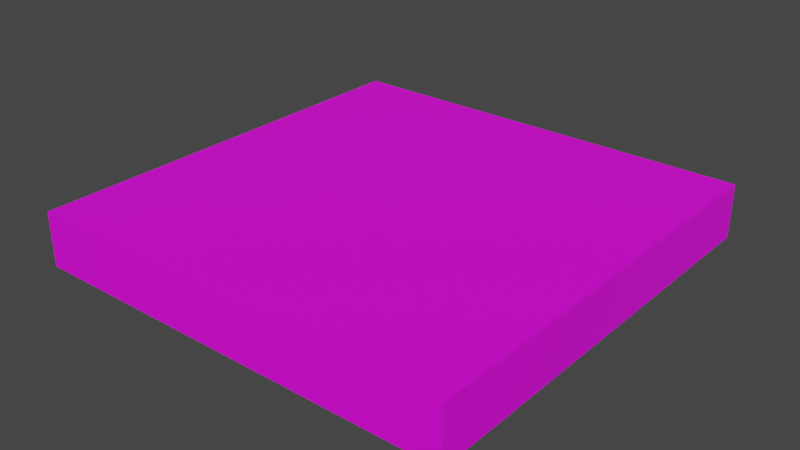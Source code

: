 # Source: Platform.blend  (saved by Blender 4.0.36; exported with 4.5.12 LTS)
import bpy
from mathutils import Matrix  # noqa: F401  (used for matrix-valued properties, if any)

bpy.ops.wm.read_factory_settings(use_empty=True)
scene = bpy.context.scene
scene.name = 'Scene'

# ---- collections
col_collection = bpy.data.collections.new('Collection'); scene.collection.children.link(col_collection)

# ---- images (referenced by path relative to the original .blend; pixels are not part of the script)
import os
ASSET_DIR = os.environ.get("B2B_ASSET_DIR", "")  # directory of the original .blend (textures are referenced by path, not embedded)
HERE = os.path.dirname(os.path.abspath(__file__))  # packed textures are extracted next to this script under _unpacked/

def load_image(name, relpath, width, height, colorspace="sRGB"):
    """Load a texture the original file referenced (path relative to the .blend, or extracted next to this script)."""
    p = next((c for c in (os.path.join(HERE, relpath), os.path.join(ASSET_DIR, relpath)) if relpath and os.path.exists(c)), "")
    if p:
        img = bpy.data.images.load(p, check_existing=True)
        img.name = name
    else:  # same state as the original file: an image datablock whose file is absent (Cycles renders it pink)
        img = bpy.data.images.new(name, width, height)
        img.source = "FILE"
        img.filepath = "//" + (relpath or name)
    img.colorspace_settings.name = colorspace
    return img
img_woodalbedo_64_png = load_image('WoodAlbedo_64.png', 'WoodAlbedo_64.png', 1024, 1024, 'sRGB')

# ---- materials (node trees are filled in below, after node groups)
mat_wood = bpy.data.materials.new('Wood')
mat_wood.alpha_threshold = 0.0
mat_wood.use_transparent_shadow = False
mat_wood.roughness = 0.5
mat_wood.line_color = (0.0, 0.0, 0.0, 1.0)

# ---- material node trees
mat_wood.use_nodes = True; mat_wood.node_tree.nodes.clear()
_N = mat_wood.node_tree.nodes; _L = mat_wood.node_tree.links
n0 = _N.new('ShaderNodeOutputMaterial'); n0.name = 'Material Output'; n0.location = (300, 300)
n1 = _N.new('ShaderNodeBsdfPrincipled'); n1.name = 'Principled BSDF'; n1.location = (10, 300)
n1.inputs[3].default_value = 1.45
n2 = _N.new('ShaderNodeMapping'); n2.name = 'Mapping'; n2.location = (-784, 269)
n3 = _N.new('ShaderNodeTexCoord'); n3.name = 'Texture Coordinate'; n3.location = (-964, 269)
n4 = _N.new('ShaderNodeTexImage'); n4.name = 'Image Texture'; n4.location = (-604, 309)
n4.image = img_woodalbedo_64_png
n4.interpolation = 'Closest'
_L.new(n1.outputs[0], n0.inputs[0])
_L.new(n2.outputs[0], n4.inputs[0])
_L.new(n3.outputs[2], n2.inputs[0])
_L.new(n4.outputs[0], n1.inputs[0])
n0.is_active_output = True

# ---- world
world_world = bpy.data.worlds.new('World'); scene.world = world_world
world_world.use_nodes = True; world_world.node_tree.nodes.clear()
_N = world_world.node_tree.nodes; _L = world_world.node_tree.links
n0 = _N.new('ShaderNodeOutputWorld'); n0.name = 'World Output'; n0.location = (300, 300)
n1 = _N.new('ShaderNodeBackground'); n1.name = 'Background'; n1.location = (10, 300)
n1.inputs[0].default_value = (0.05088, 0.05088, 0.05088, 1.0)
_L.new(n1.outputs[0], n0.inputs[0])
n0.is_active_output = True
world_world.color = (0.05088, 0.05088, 0.05088)
world_world.use_sun_shadow = False
world_world.sun_shadow_jitter_overblur = 0.0

# ---- meshes
me_cube = bpy.data.meshes.new('Cube')
me_cube.from_pydata([(-0.5, -0.5, -0.125), (-0.5, -0.5, 0.0), (-0.5, 0.5, -0.125), (-0.5, 0.5, 0.0), (0.5, -0.5, -0.125), (0.5, -0.5, 0.0), (0.5, 0.5, -0.125), (0.5, 0.5, 0.0)], [], [(0, 1, 3, 2), (2, 3, 7, 6), (6, 7, 5, 4), (4, 5, 1, 0), (2, 6, 4, 0), (7, 3, 1, 5)])
_uv = me_cube.uv_layers.new(name='UVMap')
_uv.uv.foreach_set('vector', [0.5344, 0.364, 0.5344, 0.4684, -0.0004957, 0.4684, -0.0004957, 0.364, 0.6333, 0.939, 0.5289, 0.939, 0.5289, 0.1034, 0.6333, 0.1034, -0.0004957, 0.6784, -0.0004957, 0.574, 0.5344, 0.574, 0.5344, 0.6784, 0.7389, 0.1034, 0.8433, 0.1034, 0.8433, 0.939, 0.7389, 0.939, 0.5286, 0.0001804, 0.5286, 0.5286, 0.0001805, 0.5286, 0.0001804, 0.0001805, 0.5286, 0.529, 0.5286, 1.057, 0.0001805, 1.057, 0.0001804, 0.529])
me_cube.materials.append(mat_wood)
me_cube.update()

# ---- objects
ob_cube = bpy.data.objects.new('Cube', me_cube)

# ---- transforms, parenting, visibility, modifiers, constraints
ob_cube.location = (0.0, 0.0, 0.0)

# ---- collection membership
col_collection.objects.link(ob_cube)

# ---- scene / render settings (as saved in the file)
scene.frame_start = 0; scene.frame_end = 239; scene.frame_set(0)
scene.render.engine = 'BLENDER_EEVEE_NEXT'
scene.render.filter_size = 1.25
scene.render.simplify_subdivision = 0
scene.cycles.sampling_pattern = 'TABULATED_SOBOL'
scene.eevee.taa_render_samples = 16
scene.eevee.use_gtao = True
scene.eevee.use_raytracing = True
scene.view_settings.view_transform = 'Filmic'
bpy.context.view_layer.update()

# ---- added for rendering (the .blend has no active camera and no usable light): camera, sun
cam_auto = bpy.data.cameras.new('AutoCamera')
cam_auto.lens = 50.0
cam_auto.sensor_width = 36.0
cam_auto.clip_end = 1000.0
ob_auto_camera = bpy.data.objects.new('AutoCamera', cam_auto)
scene.collection.objects.link(ob_auto_camera)
ob_auto_camera.location = (1.31357, -1.57628, 0.988353)
ob_auto_camera.rotation_euler = (1.09748, -7.21219e-08, 0.694738)
scene.camera = ob_auto_camera
light_auto_sun = bpy.data.lights.new('AutoSun', 'SUN')
light_auto_sun.energy = 3.0
light_auto_sun.angle = 0.0523599
ob_auto_sun = bpy.data.objects.new('AutoSun', light_auto_sun)
scene.collection.objects.link(ob_auto_sun)
ob_auto_sun.rotation_euler = (0.872665, 0.174533, 0.523599)
bpy.context.view_layer.update()
